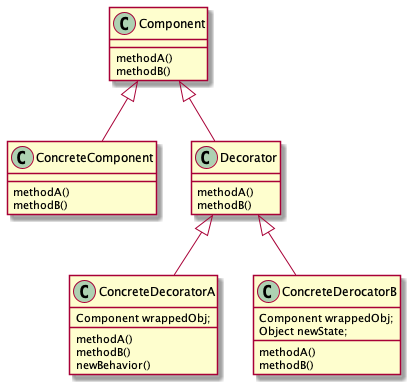

The diagram above was rendered by PlantUML. Its source (embedded in the PNG):
@startuml
'https://plantuml.com/class-diagram

class Component {
    methodA()
    methodB()
}

class ConcreteComponent {
    methodA()
    methodB()
}

class Decorator {
    methodA()
    methodB()
}

class ConcreteDecoratorA {
    Component wrappedObj;

    methodA()
    methodB()
    newBehavior()
}

class ConcreteDerocatorB {
    Component wrappedObj;
    Object newState;

    methodA()
    methodB()
}

Component <|-- ConcreteComponent
Component <|-- Decorator
Decorator <|-- ConcreteDecoratorA
Decorator <|-- ConcreteDerocatorB

@enduml